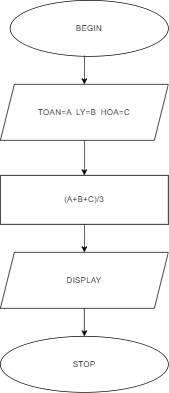

The diagram above was exported from draw.io. Its source (the exported page's mxGraphModel, read from the mxfile embedded in the PNG):
<mxGraphModel dx="859" dy="467" grid="1" gridSize="10" guides="1" tooltips="1" connect="1" arrows="1" fold="1" page="1" pageScale="1" pageWidth="827" pageHeight="1169" math="0" shadow="0">
  <root>
    <mxCell id="0" />
    <mxCell id="1" parent="0" />
    <mxCell id="MGSViCFxxOjGip9TIya9-1" value="BEGIN" style="ellipse;whiteSpace=wrap;html=1;" vertex="1" parent="1">
      <mxGeometry x="294" y="40" width="226" height="80" as="geometry" />
    </mxCell>
    <mxCell id="MGSViCFxxOjGip9TIya9-4" value="TOAN=A&amp;nbsp; LY=B&amp;nbsp; HOA=C" style="shape=parallelogram;perimeter=parallelogramPerimeter;whiteSpace=wrap;html=1;fixedSize=1;" vertex="1" parent="1">
      <mxGeometry x="280" y="160" width="240" height="80" as="geometry" />
    </mxCell>
    <mxCell id="MGSViCFxxOjGip9TIya9-6" value="(A+B+C)/3" style="rounded=0;whiteSpace=wrap;html=1;" vertex="1" parent="1">
      <mxGeometry x="280" y="290" width="240" height="70" as="geometry" />
    </mxCell>
    <mxCell id="MGSViCFxxOjGip9TIya9-9" value="" style="endArrow=classic;html=1;rounded=0;exitX=0.5;exitY=1;exitDx=0;exitDy=0;" edge="1" parent="1" source="MGSViCFxxOjGip9TIya9-6">
      <mxGeometry width="50" height="50" relative="1" as="geometry">
        <mxPoint x="375" y="420" as="sourcePoint" />
        <mxPoint x="400" y="400" as="targetPoint" />
      </mxGeometry>
    </mxCell>
    <mxCell id="MGSViCFxxOjGip9TIya9-10" value="" style="endArrow=classic;html=1;rounded=0;entryX=0.5;entryY=0;entryDx=0;entryDy=0;exitX=0.5;exitY=1;exitDx=0;exitDy=0;" edge="1" parent="1" source="MGSViCFxxOjGip9TIya9-4" target="MGSViCFxxOjGip9TIya9-6">
      <mxGeometry width="50" height="50" relative="1" as="geometry">
        <mxPoint x="390" y="270" as="sourcePoint" />
        <mxPoint x="440" y="220" as="targetPoint" />
      </mxGeometry>
    </mxCell>
    <mxCell id="MGSViCFxxOjGip9TIya9-14" value="" style="endArrow=classic;html=1;rounded=0;exitX=0.469;exitY=0.988;exitDx=0;exitDy=0;exitPerimeter=0;entryX=0.5;entryY=0;entryDx=0;entryDy=0;" edge="1" parent="1" source="MGSViCFxxOjGip9TIya9-1" target="MGSViCFxxOjGip9TIya9-4">
      <mxGeometry width="50" height="50" relative="1" as="geometry">
        <mxPoint x="390" y="200" as="sourcePoint" />
        <mxPoint x="440" y="150" as="targetPoint" />
      </mxGeometry>
    </mxCell>
    <mxCell id="MGSViCFxxOjGip9TIya9-15" value="DISPLAY" style="shape=parallelogram;perimeter=parallelogramPerimeter;whiteSpace=wrap;html=1;fixedSize=1;" vertex="1" parent="1">
      <mxGeometry x="280" y="400" width="240" height="80" as="geometry" />
    </mxCell>
    <mxCell id="MGSViCFxxOjGip9TIya9-17" value="" style="endArrow=classic;html=1;rounded=0;exitX=0.5;exitY=1;exitDx=0;exitDy=0;" edge="1" parent="1" source="MGSViCFxxOjGip9TIya9-15" target="MGSViCFxxOjGip9TIya9-18">
      <mxGeometry width="50" height="50" relative="1" as="geometry">
        <mxPoint x="390" y="370" as="sourcePoint" />
        <mxPoint x="400" y="520" as="targetPoint" />
      </mxGeometry>
    </mxCell>
    <mxCell id="MGSViCFxxOjGip9TIya9-18" value="STOP" style="ellipse;whiteSpace=wrap;html=1;" vertex="1" parent="1">
      <mxGeometry x="280" y="520" width="240" height="80" as="geometry" />
    </mxCell>
  </root>
</mxGraphModel>